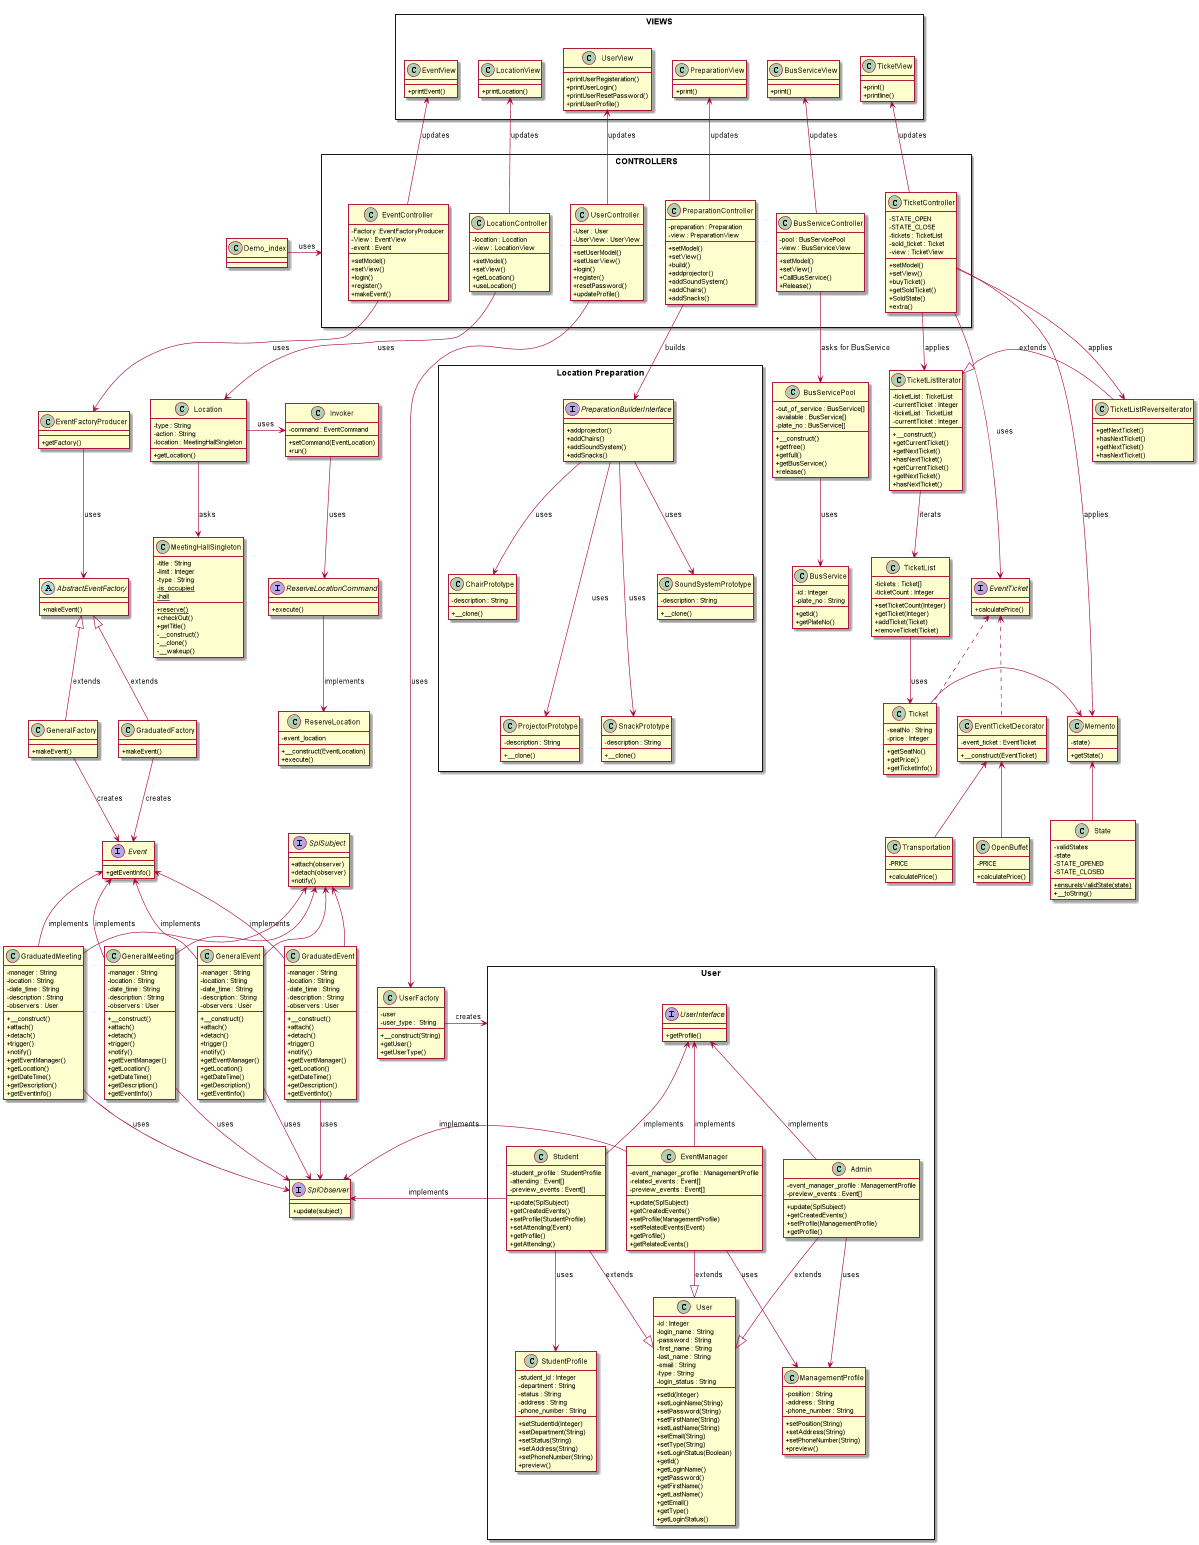

The diagram above was rendered by PlantUML. Its source (embedded in the PNG):
@startuml

skinparam classAttributeIconSize 0

class Demo_index{

}


rectangle "VIEWS" as view{

class EventView{
{method} + printEvent()
}

class LocationView{
{method} + printLocation()
}

class UserView{
{method} + printUserRegisteration()
{method} + printUserLogin()
{method} + printUserResetPassword()
{method} + printUserProfile()
}

class PreparationView{
{method} + print()
}

class BusServiceView{
{method} + print()
}

class TicketView{
{method} + print()
{method} + printline()
}


}

rectangle "CONTROLLERS" as controller{

class EventController{
{field} - Factory :EventFactoryProducer
{field} - View : EventView
{field} - event : Event

{method} + setModel()
{method} + setView()
{method} + login()
{method} + register()
{method} + makeEvent()

}

class LocationController{
{field} - location : Location
{field} - view : LocationView

{method} + setModel()
{method} + setView()
{method} + getLocation()
{method} + useLocation()

}

class UserController{
{field} - User : User
{field} - UserView : UserView

{method} + setUserModel()
{method} + setUserView()
{method} + login()
{method} + register()
{method} + resetPassword()
{method} + updateProfile()

}

class PreparationController{
{field} - preparation : Preparation
{field} - view : PreparationView

{method} + setModel()
{method} + setView()
{method} + build()
{method} + addprojector()
{method} + addSoundSystem()
{method} + addChairs()
{method} + addSnacks()

}

class BusServiceController{
{field} - pool : BusServicePool
{field} - view : BusServiceView

{method} + setModel()
{method} + setView()
{method} + CallBusService()
{method} + Release()

}

class TicketController{
{field} - STATE_OPEN
{field} - STATE_CLOSE
{field} - tickets : TicketList
{field} - sold_ticket : Ticket
{field} - view : TicketView

{method} + setModel()
{method} + setView()
{method} + buyTicket()
{method} + getSoldTicket()
{method} + SoldState()
{method} + extra()

}


}



rectangle "User" as rec{

Interface UserInterface {
  {method} + getProfile()
}

class Student {
{field} - student_profile : StudentProfile
{field} - attending : Event[]
{field} - preview_events : Event[]

{method} + update(SplSubject)
{method} + getCreatedEvents()
{method} + setProfile(StudentProfile)
{method} + setAttending(Event)
{method} + getProfile()
{method} + getAttending()
}

class EventManager {
{field} - event_manager_profile : ManagementProfile
{field} - related_events : Event[]
{field} - preview_events : Event[]

{method} + update(SplSubject)
{method} + getCreatedEvents()
{method} + setProfile(ManagementProfile)
{method} + setRelatedEvents(Event)
{method} + getProfile()
{method} + getRelatedEvents()
}

class Admin {
{field} - event_manager_profile : ManagementProfile
{field} - preview_events : Event[]

{method} + update(SplSubject)
{method} + getCreatedEvents()
{method} + setProfile(ManagementProfile)
{method} + getProfile()
}

class User {
  {field} - id : Integer
  {field} - login_name : String
  {field} - password : String
  {field} - first_name : String
  {field} - last_name : String
  {field} - email : String
  {field} - type : String
  {field} - login_status : String
  {method} + setId(Integer)
  {method} + setLoginName(String)
  {method} + setPassword(String)
  {method} + setFirstName(String)
  {method} + setLastName(String)
  {method} + setEmail(String)
  {method} + setType(String)
  {method} + setLoginStatus(Boolean)
  {method} + getId()
  {method} + getLoginName()
  {method} + getPassword()
  {method} + getFirstName()
  {method} + getLastName()
  {method} + getEmail()
  {method} + getType()
  {method} + getLoginStatus()

}



class StudentProfile {
  {field} - student_id : Integer
  {field} - department : String
  {field} - status : String
  {field} - address : String
  {field} - phone_number : String

  {method} + setStudentId(Integer)
  {method} + setDepartment(String)
  {method} + setStatus(String)
  {method} + setAddress(String)
  {method} + setPhoneNumber(String)
  {method} + preview()
}


class ManagementProfile {
  {field} - position : String
  {field} - address : String
  {field} - phone_number : String

  {method} + setPosition(String)
  {method} + setAddress(String)
  {method} + setPhoneNumber(String)
  {method} + preview()
}


}

class UserFactory {
  {field} - user
  {field} - user_type :  String

  {method} + __construct(String)
  {method} + getUser()
  {method} + getUserType()
}

class Location{
{field} - type : String
{field} - action : String
{field} - location : MeetingHallSingleton

{method} + getLocation()
}

class MeetingHallSingleton{
{field} - title : String
{field} - limit : Integer
{field} - type : String
{static} - is_occupied
{static} - hall

{static} + reserve()
{method} + checkOut()
{method} + getTitle()
{method} - __construct()
{method} - __clone()
{method} - __wakeup()

}


interface ReserveLocationCommand{
  {method} + execute()
}

class ReserveLocation {
  {field} - event_location
  {method} + __construct(EventLocation)
  {method} + execute()
}


class Invoker {
  {field} - command : EventCommand
  {method} + setCommand(EventLocation)
  {method} + run()
}

class EventFactoryProducer {
  {method} + getFactory()
}

Abstract class AbstractEventFactory {
  {method} + makeEvent()
}

class GraduatedFactory {
  {method} + makeEvent()
}

class GeneralFactory {
  {method} + makeEvent()
}

Interface Event {
  {method} + getEventInfo()
}

class GraduatedEvent {
  {field} - manager : String
  {field} - location : String
  {field} - date_time : String
  {field} - description : String
  {field} - observers : User
  {method} + __construct()
  {method} + attach()
  {method} + detach()
  {method} + trigger()
  {method} + notify()
  {method} + getEventManager()
  {method} + getLocation()
  {method} + getDateTime()
  {method} + getDescription()
  {method} + getEventInfo()
}

class GraduatedMeeting {
  {field} - manager : String
  {field} - location : String
  {field} - date_time : String
  {field} - description : String
  {field} - observers : User
  {method} + __construct()
  {method} + attach()
  {method} + detach()
  {method} + trigger()
  {method} + notify()
  {method} + getEventManager()
  {method} + getLocation()
  {method} + getDateTime()
  {method} + getDescription()
  {method} + getEventInfo()
}

class GeneralEvent {
  {field} - manager : String
  {field} - location : String
  {field} - date_time : String
  {field} - description : String
  {field} - observers : User
  {method} + __construct()
  {method} + attach()
  {method} + detach()
  {method} + trigger()
  {method} + notify()
  {method} + getEventManager()
  {method} + getLocation()
  {method} + getDateTime()
  {method} + getDescription()
  {method} + getEventInfo()
}

class GeneralMeeting {
  {field} - manager : String
  {field} - location : String
  {field} - date_time : String
  {field} - description : String
  {field} - observers : User
  {method} + __construct()
  {method} + attach()
  {method} + detach()
  {method} + trigger()
  {method} + notify()
  {method} + getEventManager()
  {method} + getLocation()
  {method} + getDateTime()
  {method} + getDescription()
  {method} + getEventInfo()
}

interface SplSubject{
  {method} + attach(observer)
  {method} + detach(observer)
  {method} + notify()
}

interface SplObserver{
  {method} + update(subject)
}

rectangle "Location Preparation" as preparation{
interface PreparationBuilderInterface{
{method} + addprojector()
{method} + addChairs()
{method} + addSoundSystem()
{method} + addSnacks()
}

class ChairPrototype{
{field} - description : String
{method} + __clone()
}

class ProjectorPrototype{
{field} - description : String
{method} + __clone()
}

class SnackPrototype{
{field} - description : String
{method} + __clone()
}

class SoundSystemPrototype{
{field} - description : String
{method} + __clone()
}
}

class BusServicePool{
{field} - out_of_service : BusService[]
{field} - available : BusService[]
{field} - plate_no : BusService[]
{method} + __construct()
{method} + getfree()
{method} + getfull()
{method} + getBusService()
{method} + release()
}

class BusService{
{field} - id : Integer
{field} - plate_no : String
{method} + getId()
{method} + getPlateNo()
}

class TicketListIterator{
  {field} - ticketList : TicketList
  {field} - currentTicket : Integer
  {method} + __construct()
  {method} + getCurrentTicket()
  {method} + getNextTicket()
  {method} + hasNextTicket()
}

class TicketListReverseIterator {
  {method} + getNextTicket()
  {method} + hasNextTicket()
}

class Ticket {
  {field} - seatNo : String
  {field} - price : Integer
  {method} + getSeatNo()
  {method} + getPrice()
  {method} + getTicketInfo()
}

class TicketList {
  {field} - tickets : Ticket[]
  {field} - ticketCount : Integer
  {method} + setTicketCount(Integer)
  {method} + getTicket(Integer)
  {method} + addTicket(Ticket)
  {method} + removeTicket(Ticket)
}

class TicketListIterator {
  {field} - ticketList : TicketList
  {field} - currentTicket : Integer
  {method} + getCurrentTicket()
  {method} + getNextTicket()
  {method} + hasNextTicket()
}

class TicketListReverseIterator {
  {method} + getNextTicket()
  {method} + hasNextTicket()
}


interface EventTicket{
  {method} + calculatePrice()
}

class EventTicketDecorator {
  {field} - event_ticket : EventTicket
  {method} + __construct(EventTicket)
}

class Transportation {
  {field} - PRICE
  {method} + calculatePrice()
}

class OpenBuffet {
  {field} - PRICE
  {method} + calculatePrice()
}

class Memento {
  {field} - state)
  {method} + getState()
}

class State {
  {field} - validStates
  {field} - state
  {field} - STATE_OPENED
  {field} - STATE_CLOSED
  {static} + ensurelsValidState(state)
  {method} + __toString()
}




UserView <-- UserController : updates
LocationView <-- LocationController : updates
EventView <-- EventController : updates
PreparationView <-- PreparationController : updates
BusServiceView <-- BusServiceController : updates
TicketView <-- TicketController : updates


Demo_index -> controller : uses




LocationController --> Location : uses
Location --> MeetingHallSingleton : asks

Invoker --> ReserveLocationCommand : uses
Location -> Invoker : uses
ReserveLocationCommand --> ReserveLocation : implements

UserController --> UserFactory : uses
UserFactory -> rec : creates
UserInterface <-- Student : implements
UserInterface <-- EventManager : implements
UserInterface <-- Admin : implements
Student --|> User : extends
EventManager --|> User : extends
Admin --|> User : extends
Student --> StudentProfile : uses
EventManager --> ManagementProfile : uses
Admin --> ManagementProfile : uses

EventController --> EventFactoryProducer : uses
EventFactoryProducer --> AbstractEventFactory : uses
AbstractEventFactory <|-- GraduatedFactory : extends
GraduatedFactory --> Event : creates
AbstractEventFactory <|-- GeneralFactory : extends
GeneralFactory --> Event : creates
Event <-- GraduatedEvent : implements
Event <-- GraduatedMeeting : implements
Event <-- GeneralEvent : implements
Event <-- GeneralMeeting : implements

SplSubject <-- GraduatedEvent
SplSubject <-- GraduatedMeeting
SplSubject <-- GeneralEvent
SplSubject <-- GeneralMeeting
GraduatedEvent --> SplObserver : uses
GraduatedMeeting --> SplObserver : uses
GeneralEvent --> SplObserver : uses
GeneralMeeting --> SplObserver : uses
SplObserver <- Student : implements
SplObserver <- EventManager : implements

PreparationController --> PreparationBuilderInterface : builds
PreparationBuilderInterface --> ChairPrototype : uses
PreparationBuilderInterface ---> ProjectorPrototype : uses
PreparationBuilderInterface ---> SnackPrototype : uses
PreparationBuilderInterface --> SoundSystemPrototype : uses

BusServiceController --> BusServicePool : asks for BusService
BusServicePool --> BusService : uses

TicketController --> TicketListIterator : applies
TicketController --> TicketListReverseIterator : applies
TicketListIterator <|- TicketListReverseIterator : extends
TicketList --> Ticket : uses
TicketListIterator -->TicketList : iterats

Ticket -> Memento
Memento <-- State
TicketController --> Memento : applies

EventTicket <.. EventTicketDecorator
EventTicket <.. Ticket
EventTicketDecorator <-- Transportation
EventTicketDecorator <-- OpenBuffet
TicketController ---> EventTicket : uses

@enduml